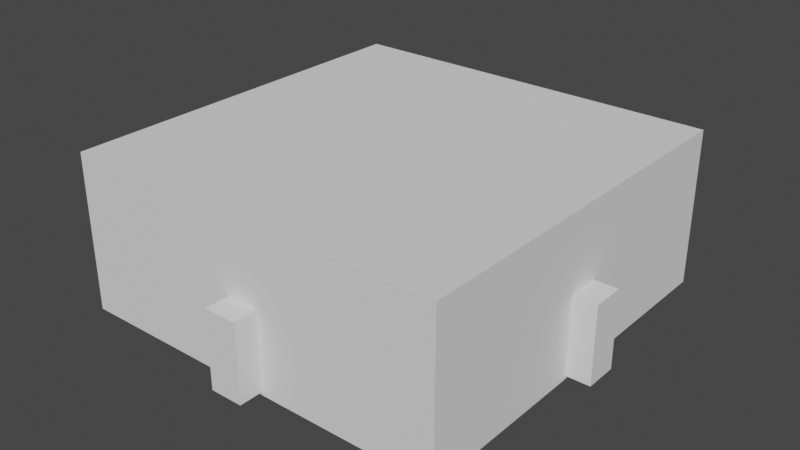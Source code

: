 # Source: void.blend  (saved by Blender 2.82.7; exported with 4.5.12 LTS)
import bpy
from mathutils import Matrix  # noqa: F401  (used for matrix-valued properties, if any)

bpy.ops.wm.read_factory_settings(use_empty=True)
scene = bpy.context.scene
scene.name = 'Scene'

# ---- collections
col_collection = bpy.data.collections.new('Collection'); scene.collection.children.link(col_collection)

# ---- world
world_world = bpy.data.worlds.new('World'); scene.world = world_world
world_world.use_nodes = True; world_world.node_tree.nodes.clear()
_N = world_world.node_tree.nodes; _L = world_world.node_tree.links
n0 = _N.new('ShaderNodeOutputWorld'); n0.name = 'World Output'; n0.location = (300, 300)
n1 = _N.new('ShaderNodeBackground'); n1.name = 'Background'; n1.location = (10, 300)
n1.inputs[0].default_value = (0.05088, 0.05088, 0.05088, 1.0)
_L.new(n1.outputs[0], n0.inputs[0])
n0.is_active_output = True
world_world.color = (0.05088, 0.05088, 0.05088)
world_world.use_sun_shadow = False
world_world.sun_shadow_jitter_overblur = 0.0

# ---- meshes
me_cube_001 = bpy.data.meshes.new('Cube.001')
me_cube_001.from_pydata([(-4.986, -4.986, -2.017), (-4.986, -4.986, 2.0), (-4.986, 4.986, -2.017), (-4.986, 4.986, 2.0), (4.986, -4.986, -2.017), (4.986, -4.986, 2.0), (4.986, 4.986, -2.017), (4.986, 4.986, 2.0)], [], [(0, 1, 3, 2), (2, 3, 7, 6), (6, 7, 5, 4), (4, 5, 1, 0), (2, 6, 4, 0), (7, 3, 1, 5)])
_uv = me_cube_001.uv_layers.new(name='UVMap')
_uv.uv.foreach_set('vector', [0.375, 0.0, 0.625, 0.0, 0.625, 0.25, 0.375, 0.25, 0.375, 0.25, 0.625, 0.25, 0.625, 0.5, 0.375, 0.5, 0.375, 0.5, 0.625, 0.5, 0.625, 0.75, 0.375, 0.75, 0.375, 0.75, 0.625, 0.75, 0.625, 1.0, 0.375, 1.0, 0.125, 0.5, 0.375, 0.5, 0.375, 0.75, 0.125, 0.75, 0.625, 0.5, 0.875, 0.5, 0.875, 0.75, 0.625, 0.75])
me_cube_001.use_remesh_fix_poles = True
me_cube_001.use_remesh_preserve_attributes = False
me_cube_001.use_mirror_vertex_groups = False
me_cube_001.update()
me_cube_002 = bpy.data.meshes.new('Cube.002')
me_cube_002.from_pydata([(-11.79, -1.0, -1.0), (-11.79, -1.0, 1.0), (-11.79, 1.0, -1.0), (-11.79, 1.0, 1.0), (11.09, -1.0, -1.0), (11.09, -1.0, 1.0), (11.09, 1.0, -1.0), (11.09, 1.0, 1.0)], [], [(0, 1, 3, 2), (2, 3, 7, 6), (6, 7, 5, 4), (4, 5, 1, 0), (2, 6, 4, 0), (7, 3, 1, 5)])
_uv = me_cube_002.uv_layers.new(name='UVMap')
_uv.uv.foreach_set('vector', [0.375, 0.0, 0.625, 0.0, 0.625, 0.25, 0.375, 0.25, 0.375, 0.25, 0.625, 0.25, 0.625, 0.5, 0.375, 0.5, 0.375, 0.5, 0.625, 0.5, 0.625, 0.75, 0.375, 0.75, 0.375, 0.75, 0.625, 0.75, 0.625, 1.0, 0.375, 1.0, 0.125, 0.5, 0.375, 0.5, 0.375, 0.75, 0.125, 0.75, 0.625, 0.5, 0.875, 0.5, 0.875, 0.75, 0.625, 0.75])
me_cube_002.use_remesh_fix_poles = True
me_cube_002.use_remesh_preserve_attributes = False
me_cube_002.use_mirror_vertex_groups = False
me_cube_002.update()
me_cube_004 = bpy.data.meshes.new('Cube.004')
me_cube_004.from_pydata([(-11.79, -1.0, -1.0), (-11.79, -1.0, 1.0), (-11.79, 1.0, -1.0), (-11.79, 1.0, 1.0), (11.09, -1.0, -1.0), (11.09, -1.0, 1.0), (11.09, 1.0, -1.0), (11.09, 1.0, 1.0)], [], [(0, 1, 3, 2), (2, 3, 7, 6), (6, 7, 5, 4), (4, 5, 1, 0), (2, 6, 4, 0), (7, 3, 1, 5)])
_uv = me_cube_004.uv_layers.new(name='UVMap')
_uv.uv.foreach_set('vector', [0.375, 0.0, 0.625, 0.0, 0.625, 0.25, 0.375, 0.25, 0.375, 0.25, 0.625, 0.25, 0.625, 0.5, 0.375, 0.5, 0.375, 0.5, 0.625, 0.5, 0.625, 0.75, 0.375, 0.75, 0.375, 0.75, 0.625, 0.75, 0.625, 1.0, 0.375, 1.0, 0.125, 0.5, 0.375, 0.5, 0.375, 0.75, 0.125, 0.75, 0.625, 0.5, 0.875, 0.5, 0.875, 0.75, 0.625, 0.75])
me_cube_004.use_remesh_fix_poles = True
me_cube_004.use_remesh_preserve_attributes = False
me_cube_004.use_mirror_vertex_groups = False
me_cube_004.update()

# ---- objects
ob_cube = bpy.data.objects.new('Cube', me_cube_001)
ob_cube_001 = bpy.data.objects.new('Cube.001', me_cube_002)
ob_cube_002 = bpy.data.objects.new('Cube.002', me_cube_004)

# ---- transforms, parenting, visibility, modifiers, constraints
ob_cube.location = (0.0, 0.0, 2.0)
ob_cube.rotation_euler = (0.0, -0.0, 1.571)
ob_cube.lineart.crease_threshold = 0.0
_m = ob_cube.modifiers.new('Solidify', 'SOLIDIFY')
_m.thickness = 0.05
_m.offset = 0.0
_m.nonmanifold_merge_threshold = 0.0003
_m = ob_cube.modifiers.new('Boolean', 'BOOLEAN')
_m.object = ob_cube_001
_m.solver = 'FAST'
_m = ob_cube.modifiers.new('Boolean.001', 'BOOLEAN')
_m.object = ob_cube_002
_m.solver = 'FAST'
ob_cube_001.location = (0.0, 0.0, 1.046)
ob_cube_001.rotation_euler = (0.0, -0.0, 1.571)
ob_cube_001.scale = (0.476, 0.425, 1.0)
ob_cube_001.display_type = 'BOUNDS'
ob_cube_001.lineart.crease_threshold = 0.0
ob_cube_002.location = (0.0, 0.0, 1.046)
ob_cube_002.rotation_euler = (0.0, -0.0, 3.142)
ob_cube_002.scale = (0.476, 0.425, 1.0)
ob_cube_002.display_type = 'BOUNDS'
ob_cube_002.lineart.crease_threshold = 0.0

# ---- collection membership
col_collection.objects.link(ob_cube)
col_collection.objects.link(ob_cube_001)
col_collection.objects.link(ob_cube_002)

# ---- scene / render settings (as saved in the file)
scene.frame_start = 1; scene.frame_end = 250; scene.frame_set(1)
scene.render.engine = 'BLENDER_EEVEE_NEXT'
scene.cycles.use_denoising = False
scene.cycles.samples = 128
scene.cycles.sampling_pattern = 'TABULATED_SOBOL'
scene.cycles.use_adaptive_sampling = False
scene.cycles.use_light_tree = False
scene.view_settings.view_transform = 'Filmic'
bpy.context.view_layer.update()

# ---- added for rendering (the .blend has no active camera and no usable light): camera, sun
cam_auto = bpy.data.cameras.new('AutoCamera')
cam_auto.lens = 50.0
cam_auto.sensor_width = 36.0
cam_auto.clip_end = 1000.0
ob_auto_camera = bpy.data.objects.new('AutoCamera', cam_auto)
scene.collection.objects.link(ob_auto_camera)
ob_auto_camera.location = (14.8959, -17.8416, 13.7744)
ob_auto_camera.rotation_euler = (1.09748, -7.21219e-08, 0.694738)
scene.camera = ob_auto_camera
light_auto_sun = bpy.data.lights.new('AutoSun', 'SUN')
light_auto_sun.energy = 3.0
light_auto_sun.angle = 0.0523599
ob_auto_sun = bpy.data.objects.new('AutoSun', light_auto_sun)
scene.collection.objects.link(ob_auto_sun)
ob_auto_sun.rotation_euler = (0.872665, 0.174533, 0.523599)
bpy.context.view_layer.update()
